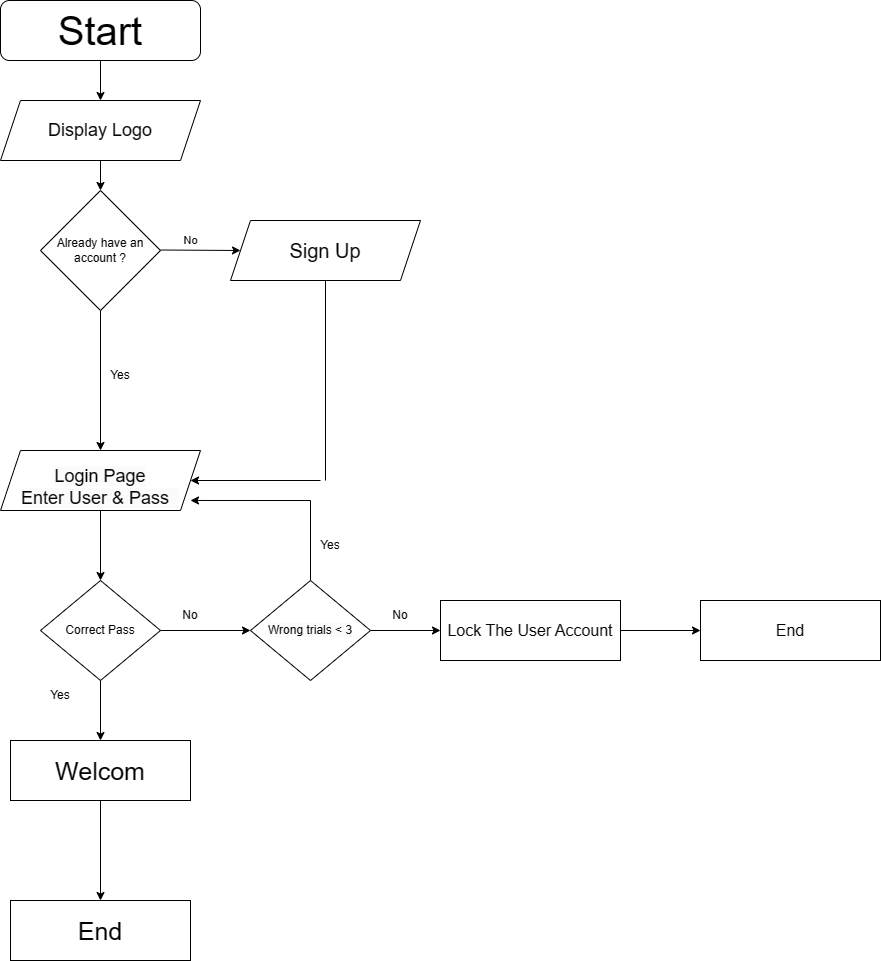

The diagram above was exported from draw.io. Its source (the exported page's mxGraphModel, read from the mxfile embedded in the PNG):
<mxGraphModel dx="993" dy="581" grid="1" gridSize="10" guides="1" tooltips="1" connect="1" arrows="1" fold="1" page="1" pageScale="1" pageWidth="850" pageHeight="1100" math="0" shadow="0">
  <root>
    <mxCell id="0" />
    <mxCell id="1" parent="0" />
    <mxCell id="U1wv8yI2vd_fjSKXJZ0Y-18" value="" style="edgeStyle=orthogonalEdgeStyle;rounded=0;orthogonalLoop=1;jettySize=auto;html=1;" parent="1" source="U1wv8yI2vd_fjSKXJZ0Y-1" target="U1wv8yI2vd_fjSKXJZ0Y-2" edge="1">
      <mxGeometry relative="1" as="geometry" />
    </mxCell>
    <mxCell id="U1wv8yI2vd_fjSKXJZ0Y-1" value="&lt;font style=&quot;font-size: 40px;&quot;&gt;Start&lt;/font&gt;" style="rounded=1;whiteSpace=wrap;html=1;" parent="1" vertex="1">
      <mxGeometry x="170" y="30" width="200" height="60" as="geometry" />
    </mxCell>
    <mxCell id="U1wv8yI2vd_fjSKXJZ0Y-22" value="" style="edgeStyle=orthogonalEdgeStyle;rounded=0;orthogonalLoop=1;jettySize=auto;html=1;" parent="1" source="U1wv8yI2vd_fjSKXJZ0Y-2" target="U1wv8yI2vd_fjSKXJZ0Y-12" edge="1">
      <mxGeometry relative="1" as="geometry" />
    </mxCell>
    <mxCell id="U1wv8yI2vd_fjSKXJZ0Y-2" value="&lt;font style=&quot;font-size: 18px;&quot;&gt;Display Logo&lt;/font&gt;" style="shape=parallelogram;perimeter=parallelogramPerimeter;whiteSpace=wrap;html=1;fixedSize=1;" parent="1" vertex="1">
      <mxGeometry x="170" y="130" width="200" height="60" as="geometry" />
    </mxCell>
    <mxCell id="U1wv8yI2vd_fjSKXJZ0Y-20" value="" style="edgeStyle=orthogonalEdgeStyle;rounded=0;orthogonalLoop=1;jettySize=auto;html=1;exitX=0.5;exitY=1;exitDx=0;exitDy=0;" parent="1" source="U1wv8yI2vd_fjSKXJZ0Y-12" target="U1wv8yI2vd_fjSKXJZ0Y-4" edge="1">
      <mxGeometry relative="1" as="geometry">
        <mxPoint x="270" y="440" as="sourcePoint" />
      </mxGeometry>
    </mxCell>
    <mxCell id="U1wv8yI2vd_fjSKXJZ0Y-51" value="" style="edgeStyle=orthogonalEdgeStyle;rounded=0;orthogonalLoop=1;jettySize=auto;html=1;" parent="1" source="U1wv8yI2vd_fjSKXJZ0Y-4" target="U1wv8yI2vd_fjSKXJZ0Y-50" edge="1">
      <mxGeometry relative="1" as="geometry" />
    </mxCell>
    <mxCell id="U1wv8yI2vd_fjSKXJZ0Y-4" value="&lt;br&gt;&lt;span style=&quot;color: rgb(0, 0, 0); font-family: Helvetica; font-style: normal; font-variant-ligatures: normal; font-variant-caps: normal; font-weight: 400; letter-spacing: normal; orphans: 2; text-align: center; text-indent: 0px; text-transform: none; widows: 2; word-spacing: 0px; -webkit-text-stroke-width: 0px; background-color: rgb(251, 251, 251); text-decoration-thickness: initial; text-decoration-style: initial; text-decoration-color: initial; float: none; display: inline !important; font-size: 18px;&quot;&gt;Login Page&lt;br&gt;Enter User &amp;amp; Pass&amp;nbsp;&amp;nbsp;&lt;/span&gt;" style="shape=parallelogram;perimeter=parallelogramPerimeter;whiteSpace=wrap;html=1;fixedSize=1;" parent="1" vertex="1">
      <mxGeometry x="170" y="480" width="200" height="60" as="geometry" />
    </mxCell>
    <mxCell id="U1wv8yI2vd_fjSKXJZ0Y-59" value="" style="edgeStyle=orthogonalEdgeStyle;rounded=0;orthogonalLoop=1;jettySize=auto;html=1;entryX=0.95;entryY=0.833;entryDx=0;entryDy=0;entryPerimeter=0;" parent="1" source="U1wv8yI2vd_fjSKXJZ0Y-5" target="U1wv8yI2vd_fjSKXJZ0Y-4" edge="1">
      <mxGeometry relative="1" as="geometry">
        <mxPoint x="480" y="530" as="targetPoint" />
        <Array as="points">
          <mxPoint x="480" y="530" />
        </Array>
      </mxGeometry>
    </mxCell>
    <mxCell id="U1wv8yI2vd_fjSKXJZ0Y-64" value="" style="edgeStyle=orthogonalEdgeStyle;rounded=0;orthogonalLoop=1;jettySize=auto;html=1;" parent="1" source="U1wv8yI2vd_fjSKXJZ0Y-5" edge="1">
      <mxGeometry relative="1" as="geometry">
        <mxPoint x="610" y="660" as="targetPoint" />
      </mxGeometry>
    </mxCell>
    <mxCell id="U1wv8yI2vd_fjSKXJZ0Y-5" value="&lt;span style=&quot;color: rgb(0, 0, 0); font-family: Helvetica; font-size: 12px; font-style: normal; font-variant-ligatures: normal; font-variant-caps: normal; font-weight: 400; letter-spacing: normal; orphans: 2; text-align: center; text-indent: 0px; text-transform: none; widows: 2; word-spacing: 0px; -webkit-text-stroke-width: 0px; background-color: rgb(251, 251, 251); text-decoration-thickness: initial; text-decoration-style: initial; text-decoration-color: initial; float: none; display: inline !important;&quot;&gt;Wrong trials &amp;lt; 3&lt;/span&gt;" style="rhombus;whiteSpace=wrap;html=1;" parent="1" vertex="1">
      <mxGeometry x="420" y="610" width="120" height="100" as="geometry" />
    </mxCell>
    <mxCell id="NX9M4MJ0fw2tZ3yiQBOV-2" value="" style="edgeStyle=orthogonalEdgeStyle;rounded=0;orthogonalLoop=1;jettySize=auto;html=1;" edge="1" parent="1" source="U1wv8yI2vd_fjSKXJZ0Y-9" target="NX9M4MJ0fw2tZ3yiQBOV-1">
      <mxGeometry relative="1" as="geometry" />
    </mxCell>
    <mxCell id="U1wv8yI2vd_fjSKXJZ0Y-9" value="&lt;font style=&quot;font-size: 25px;&quot;&gt;Welcom&lt;/font&gt;" style="rounded=0;whiteSpace=wrap;html=1;" parent="1" vertex="1">
      <mxGeometry x="180" y="770" width="180" height="60" as="geometry" />
    </mxCell>
    <mxCell id="U1wv8yI2vd_fjSKXJZ0Y-12" value="Already have an account ?" style="rhombus;whiteSpace=wrap;html=1;" parent="1" vertex="1">
      <mxGeometry x="210" y="220" width="120" height="120" as="geometry" />
    </mxCell>
    <mxCell id="U1wv8yI2vd_fjSKXJZ0Y-26" value="&lt;font style=&quot;font-size: 20px;&quot;&gt;Sign Up&lt;/font&gt;" style="shape=parallelogram;perimeter=parallelogramPerimeter;whiteSpace=wrap;html=1;fixedSize=1;" parent="1" vertex="1">
      <mxGeometry x="400" y="250" width="190" height="60" as="geometry" />
    </mxCell>
    <mxCell id="U1wv8yI2vd_fjSKXJZ0Y-32" value="" style="endArrow=classic;html=1;rounded=0;entryX=0;entryY=0.5;entryDx=0;entryDy=0;" parent="1" target="U1wv8yI2vd_fjSKXJZ0Y-26" edge="1">
      <mxGeometry relative="1" as="geometry">
        <mxPoint x="330" y="279.5" as="sourcePoint" />
        <mxPoint x="395" y="280" as="targetPoint" />
      </mxGeometry>
    </mxCell>
    <mxCell id="U1wv8yI2vd_fjSKXJZ0Y-33" value="No" style="edgeLabel;resizable=0;html=1;align=center;verticalAlign=middle;" parent="U1wv8yI2vd_fjSKXJZ0Y-32" connectable="0" vertex="1">
      <mxGeometry relative="1" as="geometry">
        <mxPoint x="-10" y="-10" as="offset" />
      </mxGeometry>
    </mxCell>
    <mxCell id="U1wv8yI2vd_fjSKXJZ0Y-46" value="" style="endArrow=classic;html=1;rounded=0;entryX=1;entryY=0.5;entryDx=0;entryDy=0;" parent="1" target="U1wv8yI2vd_fjSKXJZ0Y-4" edge="1">
      <mxGeometry relative="1" as="geometry">
        <mxPoint x="490" y="510" as="sourcePoint" />
        <mxPoint x="540" y="450" as="targetPoint" />
      </mxGeometry>
    </mxCell>
    <mxCell id="U1wv8yI2vd_fjSKXJZ0Y-49" value="" style="endArrow=none;html=1;rounded=0;entryX=0.5;entryY=1;entryDx=0;entryDy=0;" parent="1" target="U1wv8yI2vd_fjSKXJZ0Y-26" edge="1">
      <mxGeometry width="50" height="50" relative="1" as="geometry">
        <mxPoint x="495" y="510" as="sourcePoint" />
        <mxPoint x="530" y="360" as="targetPoint" />
      </mxGeometry>
    </mxCell>
    <mxCell id="U1wv8yI2vd_fjSKXJZ0Y-54" value="" style="edgeStyle=orthogonalEdgeStyle;rounded=0;orthogonalLoop=1;jettySize=auto;html=1;" parent="1" source="U1wv8yI2vd_fjSKXJZ0Y-50" edge="1">
      <mxGeometry relative="1" as="geometry">
        <mxPoint x="420" y="660" as="targetPoint" />
      </mxGeometry>
    </mxCell>
    <mxCell id="U1wv8yI2vd_fjSKXJZ0Y-69" value="" style="edgeStyle=orthogonalEdgeStyle;rounded=0;orthogonalLoop=1;jettySize=auto;html=1;" parent="1" source="U1wv8yI2vd_fjSKXJZ0Y-50" target="U1wv8yI2vd_fjSKXJZ0Y-9" edge="1">
      <mxGeometry relative="1" as="geometry" />
    </mxCell>
    <mxCell id="U1wv8yI2vd_fjSKXJZ0Y-50" value="Correct Pass" style="rhombus;whiteSpace=wrap;html=1;" parent="1" vertex="1">
      <mxGeometry x="210" y="610" width="120" height="100" as="geometry" />
    </mxCell>
    <mxCell id="U1wv8yI2vd_fjSKXJZ0Y-55" value="No" style="text;html=1;strokeColor=none;fillColor=none;align=center;verticalAlign=middle;whiteSpace=wrap;rounded=0;" parent="1" vertex="1">
      <mxGeometry x="330" y="630" width="60" height="30" as="geometry" />
    </mxCell>
    <mxCell id="U1wv8yI2vd_fjSKXJZ0Y-57" value="Yes&lt;br&gt;" style="text;html=1;strokeColor=none;fillColor=none;align=center;verticalAlign=middle;whiteSpace=wrap;rounded=0;" parent="1" vertex="1">
      <mxGeometry x="200" y="710" width="60" height="30" as="geometry" />
    </mxCell>
    <mxCell id="U1wv8yI2vd_fjSKXJZ0Y-60" value="Yes" style="text;html=1;strokeColor=none;fillColor=none;align=center;verticalAlign=middle;whiteSpace=wrap;rounded=0;" parent="1" vertex="1">
      <mxGeometry x="470" y="560" width="60" height="30" as="geometry" />
    </mxCell>
    <mxCell id="U1wv8yI2vd_fjSKXJZ0Y-65" value="No" style="text;html=1;strokeColor=none;fillColor=none;align=center;verticalAlign=middle;whiteSpace=wrap;rounded=0;" parent="1" vertex="1">
      <mxGeometry x="540" y="630" width="60" height="30" as="geometry" />
    </mxCell>
    <mxCell id="U1wv8yI2vd_fjSKXJZ0Y-66" value="Yes" style="text;html=1;strokeColor=none;fillColor=none;align=center;verticalAlign=middle;whiteSpace=wrap;rounded=0;" parent="1" vertex="1">
      <mxGeometry x="260" y="390" width="60" height="30" as="geometry" />
    </mxCell>
    <mxCell id="NX9M4MJ0fw2tZ3yiQBOV-4" value="" style="edgeStyle=orthogonalEdgeStyle;rounded=0;orthogonalLoop=1;jettySize=auto;html=1;" edge="1" parent="1" source="U1wv8yI2vd_fjSKXJZ0Y-70" target="NX9M4MJ0fw2tZ3yiQBOV-3">
      <mxGeometry relative="1" as="geometry" />
    </mxCell>
    <mxCell id="U1wv8yI2vd_fjSKXJZ0Y-70" value="&lt;font style=&quot;font-size: 16px;&quot;&gt;Lock The User Account&lt;/font&gt;" style="rounded=0;whiteSpace=wrap;html=1;" parent="1" vertex="1">
      <mxGeometry x="610" y="630" width="180" height="60" as="geometry" />
    </mxCell>
    <mxCell id="NX9M4MJ0fw2tZ3yiQBOV-1" value="&lt;font style=&quot;font-size: 25px;&quot;&gt;End&lt;/font&gt;" style="rounded=0;whiteSpace=wrap;html=1;" vertex="1" parent="1">
      <mxGeometry x="180" y="930" width="180" height="60" as="geometry" />
    </mxCell>
    <mxCell id="NX9M4MJ0fw2tZ3yiQBOV-3" value="&lt;font style=&quot;font-size: 16px;&quot;&gt;End&lt;/font&gt;" style="rounded=0;whiteSpace=wrap;html=1;" vertex="1" parent="1">
      <mxGeometry x="870" y="630" width="180" height="60" as="geometry" />
    </mxCell>
  </root>
</mxGraphModel>